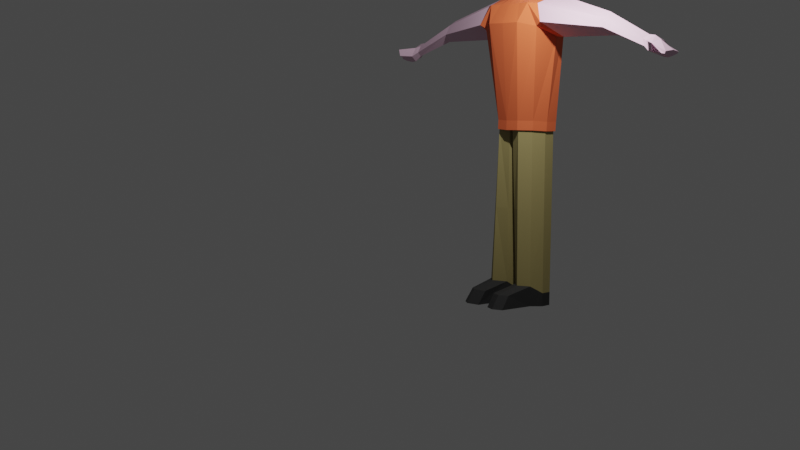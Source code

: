 # Source: LowPolyAnimation02.blend  (saved by Blender 3.1.7; exported with 4.5.12 LTS)
import bpy
from mathutils import Matrix  # noqa: F401  (used for matrix-valued properties, if any)

bpy.ops.wm.read_factory_settings(use_empty=True)
scene = bpy.context.scene
scene.name = 'Scene'

# ---- collections
col_collection = bpy.data.collections.new('Collection'); scene.collection.children.link(col_collection)

# ---- materials (node trees are filled in below, after node groups)
mat_skin = bpy.data.materials.new('Skin')
mat_skin.alpha_threshold = 0.0
mat_skin.use_transparent_shadow = False
mat_skin.line_color = (0.0, 0.0, 0.0, 1.0)
mat_shirt = bpy.data.materials.new('Shirt')
mat_shirt.use_transparent_shadow = False
mat_trousers = bpy.data.materials.new('Trousers')
mat_trousers.use_transparent_shadow = False
mat_shoes = bpy.data.materials.new('Shoes')
mat_shoes.use_transparent_shadow = False

# ---- material node trees
mat_skin.use_nodes = True; mat_skin.node_tree.nodes.clear()
_N = mat_skin.node_tree.nodes; _L = mat_skin.node_tree.links
n0 = _N.new('ShaderNodeOutputMaterial'); n0.name = 'Material Output'; n0.location = (300, 300)
n1 = _N.new('ShaderNodeBsdfPrincipled'); n1.name = 'Principled BSDF'; n1.location = (10, 300)
n1.distribution = 'GGX'
n1.subsurface_method = 'RANDOM_WALK_SKIN'
n1.inputs[0].default_value = (0.7874, 0.528, 0.6719, 1.0)
n1.inputs[2].default_value = 0.8041
n1.inputs[3].default_value = 1.45
n1.inputs[27].default_value = (0.0, 0.0, 0.0, 1.0)
n1.inputs[28].default_value = 1.0
_L.new(n1.outputs[0], n0.inputs[0])
n0.is_active_output = True
mat_shirt.use_nodes = True; mat_shirt.node_tree.nodes.clear()
_N = mat_shirt.node_tree.nodes; _L = mat_shirt.node_tree.links
n0 = _N.new('ShaderNodeBsdfPrincipled'); n0.name = 'Principled BSDF'; n0.location = (10, 300)
n0.distribution = 'GGX'
n0.subsurface_method = 'RANDOM_WALK_SKIN'
n0.inputs[0].default_value = (0.8, 0.1359, 0.04289, 1.0)
n0.inputs[2].default_value = 0.8057
n0.inputs[3].default_value = 1.45
n0.inputs[27].default_value = (0.0, 0.0, 0.0, 1.0)
n0.inputs[28].default_value = 1.0
n1 = _N.new('ShaderNodeOutputMaterial'); n1.name = 'Material Output'; n1.location = (300, 300)
_L.new(n0.outputs[0], n1.inputs[0])
n1.is_active_output = True
mat_trousers.use_nodes = True; mat_trousers.node_tree.nodes.clear()
_N = mat_trousers.node_tree.nodes; _L = mat_trousers.node_tree.links
n0 = _N.new('ShaderNodeBsdfPrincipled'); n0.name = 'Principled BSDF'; n0.location = (10, 300)
n0.distribution = 'GGX'
n0.subsurface_method = 'RANDOM_WALK_SKIN'
n0.inputs[0].default_value = (0.3343, 0.2746, 0.1057, 1.0)
n0.inputs[2].default_value = 0.8057
n0.inputs[3].default_value = 1.45
n0.inputs[27].default_value = (0.0, 0.0, 0.0, 1.0)
n0.inputs[28].default_value = 1.0
n1 = _N.new('ShaderNodeOutputMaterial'); n1.name = 'Material Output'; n1.location = (300, 300)
_L.new(n0.outputs[0], n1.inputs[0])
n1.is_active_output = True
mat_shoes.use_nodes = True; mat_shoes.node_tree.nodes.clear()
_N = mat_shoes.node_tree.nodes; _L = mat_shoes.node_tree.links
n0 = _N.new('ShaderNodeBsdfPrincipled'); n0.name = 'Principled BSDF'; n0.location = (10, 300)
n0.distribution = 'GGX'
n0.subsurface_method = 'RANDOM_WALK_SKIN'
n0.inputs[0].default_value = (0.02365, 0.02365, 0.02365, 1.0)
n0.inputs[2].default_value = 0.8057
n0.inputs[3].default_value = 1.45
n0.inputs[27].default_value = (0.0, 0.0, 0.0, 1.0)
n0.inputs[28].default_value = 1.0
n1 = _N.new('ShaderNodeOutputMaterial'); n1.name = 'Material Output'; n1.location = (300, 300)
_L.new(n0.outputs[0], n1.inputs[0])
n1.is_active_output = True

# ---- world
world_world = bpy.data.worlds.new('World'); scene.world = world_world
world_world.use_nodes = True; world_world.node_tree.nodes.clear()
_N = world_world.node_tree.nodes; _L = world_world.node_tree.links
n0 = _N.new('ShaderNodeOutputWorld'); n0.name = 'World Output'; n0.location = (300, 300)
n1 = _N.new('ShaderNodeBackground'); n1.name = 'Background'; n1.location = (10, 300)
n1.inputs[0].default_value = (0.05088, 0.05088, 0.05088, 1.0)
_L.new(n1.outputs[0], n0.inputs[0])
n0.is_active_output = True
world_world.color = (0.05088, 0.05088, 0.05088)
world_world.use_sun_shadow = False
world_world.sun_shadow_jitter_overblur = 0.0

# ---- cameras
cam_camera = bpy.data.cameras.new('Camera')
cam_camera.clip_end = 100.0
cam_camera.ortho_scale = 7.314

# ---- lights
light_light = bpy.data.lights.new('Light', 'POINT')
light_light.transmission_factor = 0.0
light_light.energy = 1000.0
light_light.shadow_soft_size = 0.1
light_light.shadow_maximum_resolution = 0.006
light_light.use_absolute_resolution = True

# ---- meshes
me_cube = bpy.data.meshes.new('Cube')
me_cube.from_pydata([(0.04579, 0.9002, 6.68), (0.05501, 0.8472, 5.66), (0.8486, 0.304, 6.68), (0.823, 0.04558, 5.281), (-0.4748, 0.3527, 5.503), (0.5352, -0.3975, 6.847), (0.6511, -0.4836, 5.122), (-0.5352, 0.3975, 6.847), (-0.007498, 1.0, 6.171), (0.9687, 0.2826, 6.18), (0.4799, 0.6461, 6.79), (0.7952, -0.2044, 5.157), (-0.2121, 0.7847, 6.818), (0.4504, 0.6083, 5.557), (-0.1725, 0.7325, 5.53), (0.8125, 0.02371, 6.818), (-0.6556, 0.4869, 6.174), (0.4583, -0.3404, 5.378), (0.7359, -0.5466, 6.18), (0.0, 0.0, 7.097), (0.5538, -0.1651, 5.379), (0.5447, 0.7336, 6.173), (-0.3973, 0.9273, 6.175), (1.008, -0.115, 6.18), (0.3034, 0.4085, 7.058), (0.4043, -0.3003, 5.196), (0.5818, -0.007513, 5.217), (0.5011, 0.003232, 5.237), (0.2845, 0.3244, 5.389), (0.06061, 0.4555, 5.474), (-0.1314, 0.4437, 5.42), (-0.3114, 0.2313, 5.402), (0.5916, -0.4394, 4.597), (0.7886, -0.1537, 4.604), (0.5349, -0.02939, 5.38), (0.2852, 0.3249, 5.378), (0.05912, 0.4585, 5.378), (-0.1335, 0.4449, 5.38), (-0.3128, 0.2323, 5.38), (0.9941, 0.08848, 4.61), (0.468, 0.5916, 4.838), (0.185, 0.7838, 4.574), (-0.2139, 0.4975, 4.576), (-0.4006, 0.2975, 4.578), (0.7608, -0.5651, 4.137), (1.054, -0.1477, 4.145), (1.102, 0.3373, 4.044), (0.6118, 0.745, 3.809), (0.2729, 0.8848, 4.156), (-0.2136, 0.5865, 4.141), (-0.4619, 0.343, 4.144), (0.6229, -0.4627, 1.754), (0.8019, -0.1552, 1.762), (0.768, 0.2309, 1.758), (0.5349, 0.5362, 1.73), (0.2227, 0.7063, 1.722), (-0.04569, 0.6195, 1.725), (-0.3813, 0.2832, 1.728), (0.5302, -0.3938, 1.515), (0.7702, -0.1395, 1.557), (1.029, 0.3463, 4.59), (0.6498, 0.7828, 4.818), (0.3726, 0.9707, 4.554), (1.247, 0.4495, 4.135), (0.4556, 1.075, 4.137), (0.7813, 0.9453, 3.789), (1.96, 1.971, 4.196), (1.802, 2.17, 4.317), (1.74, 2.395, 4.177), (2.064, 2.034, 3.954), (1.782, 2.452, 3.955), (1.957, 2.381, 3.77), (2.877, 3.084, 3.628), (2.722, 3.27, 3.743), (2.66, 3.48, 3.609), (2.976, 3.144, 3.397), (2.7, 3.535, 3.397), (2.867, 3.467, 3.264), (0.6294, -0.4675, 1.52), (0.8113, -0.1562, 1.529), (0.7802, 0.2267, 1.524), (0.5515, 0.5271, 1.496), (0.241, 0.6956, 1.488), (0.003751, 0.5857, 1.492), (-0.3327, 0.2471, 1.495), (0.7388, 0.2119, 1.553), (0.5197, 0.4947, 1.526), (0.2411, 0.646, 1.52), (0.03412, 0.5517, 1.523), (-0.3322, 0.2468, 1.495), (0.06795, -0.05047, 1.49), (0.07802, 0.5138, 4.72), (0.8108, -0.1558, 1.529), (0.5296, -0.3269, 1.545), (0.7797, 0.2266, 1.524), (0.5513, 0.5267, 1.496), (0.2411, 0.6951, 1.488), (0.004136, 0.5853, 1.492), (0.0679, -0.05043, 1.522), (-0.2668, 0.2523, 1.526), (-0.04541, 0.2519, -2.883), (0.2752, -0.1176, -2.887), (0.5176, -0.2314, -2.864), (0.2559, 0.5509, -2.886), (0.5656, 0.3462, -2.88), (0.7004, 0.5256, -2.883), (0.9308, -0.06357, -2.852), (0.9232, 0.2508, -2.856), (0.4468, 0.657, -2.889), (-0.2947, 0.2189, 4.723), (0.4489, -0.3334, 4.736), (0.3069, 0.3603, 4.895), (0.5912, 0.02378, 4.744), (-0.2012, 0.3178, 4.722), (0.544, -0.1732, 4.74), (0.538, -0.1956, -2.363), (0.2576, -0.1113, -2.555), (-0.06432, 0.2519, -2.551), (0.2368, 0.551, -2.554), (0.6842, 0.5235, -2.551), (0.429, 0.6563, -2.557), (0.9026, -0.08802, -2.351), (0.9085, 0.2469, -2.355), (1.302, -0.7502, -2.864), (1.575, -0.5733, -2.852), (1.606, -0.3075, -2.856), (1.393, -0.452, -2.52), (1.123, -0.6299, -2.532), (1.414, -0.1971, -2.524), (3.252, 3.532, 3.381), (3.095, 3.683, 3.41), (2.972, 3.787, 3.374), (3.228, 3.513, 3.328), (2.952, 3.76, 3.328), (3.105, 3.672, 3.279), (3.049, 3.252, 3.367), (2.985, 3.214, 3.56), (2.832, 3.393, 3.651), (2.958, 3.565, 3.249), (2.693, 3.493, 3.544), (2.716, 3.525, 3.368), (3.307, 3.177, 3.412), (3.337, 3.16, 3.583), (3.267, 3.232, 3.556), (3.247, 3.239, 3.38), (2.808, 3.04, 3.504), (2.734, 2.995, 3.676), (2.62, 3.134, 3.761), (2.734, 3.288, 3.402), (2.58, 3.298, 3.662), (2.61, 3.338, 3.505), (0.02593, 0.9463, 6.691), (0.8983, 0.2984, 6.691), (0.5815, -0.4319, 6.872), (-0.5816, 0.432, 6.872), (-0.03197, 1.055, 6.138), (1.029, 0.2752, 6.147), (0.4976, 0.6701, 6.81), (-0.2543, 0.8207, 6.841), (0.859, -0.006139, 6.841), (-0.7935, 0.5894, 5.842), (0.7996, -0.5938, 6.309), (-8.585e-05, 6.376e-05, 7.144), (0.5681, 0.7652, 6.311), (-0.4556, 0.9757, 5.904), (1.072, -0.1568, 6.424), (0.3059, 0.412, 7.102), (0.08254, 0.8209, 6.662), (0.7624, 0.316, 6.662), (0.4534, -0.3367, 6.803), (-0.4531, 0.3365, 6.803), (0.03742, 0.9058, 6.231), (0.8641, 0.2979, 6.238), (0.4501, 0.6057, 6.755), (-0.1358, 0.7231, 6.779), (0.7318, 0.07869, 6.779), (-0.6182, 0.4591, 6.0), (0.6233, -0.463, 6.364), (0.0001518, -0.0001127, 7.015), (0.505, 0.6798, 6.365), (-0.2927, 0.8439, 6.048), (0.8976, -0.03876, 6.454), (0.3007, 0.4046, 6.982), (0.8321, 0.06239, 5.26), (0.6614, -0.4912, 5.086), (0.8544, 0.08874, 5.412), (0.8019, -0.2094, 5.124), (0.7535, -0.5596, 5.269), (0.8884, -0.09667, 5.403), (0.5301, -0.3937, 5.15), (0.7523, -0.1308, 5.117), (0.7032, -0.1479, 5.167), (0.8076, 0.05141, 5.3), (0.6509, -0.4834, 5.126), (0.83, 0.07776, 5.452), (0.7774, -0.2203, 5.164), (0.743, -0.5518, 5.309), (0.8705, -0.09893, 5.436), (0.5196, -0.3859, 5.19), (0.7278, -0.1418, 5.157), (0.6788, -0.1589, 5.207), (0.5338, -0.2607, -0.4585), (-0.1648, 0.2521, -0.4679), (0.3358, 0.6512, -0.4734), (0.8243, 0.2295, -0.45), (0.1635, -0.0811, -0.4718), (0.1363, 0.5514, -0.4704), (0.6026, 0.5092, -0.4673), (0.8369, -0.1136, -0.4455), (-0.8486, -0.304, 6.68), (-0.7952, -0.2975, 5.66), (-0.04579, -0.9002, 6.68), (0.1942, -0.8011, 5.281), (-0.9599, -0.2819, 6.171), (0.009396, -1.009, 6.18), (-0.4799, -0.6461, 6.79), (0.4255, -0.7022, 5.157), (-0.8125, -0.02371, 6.818), (-0.4522, -0.607, 5.557), (-0.7511, -0.04654, 5.53), (0.2121, -0.7847, 6.818), (0.3181, -0.4824, 5.379), (-0.5449, -0.7335, 6.173), (-1.003, 0.1124, 6.175), (0.4014, -0.932, 6.18), (-0.3034, -0.4085, 7.058), (0.1753, -0.5548, 5.217), (0.1417, -0.4806, 5.237), (-0.2284, -0.3661, 5.389), (-0.4185, -0.1896, 5.474), (-0.4627, -0.002377, 5.42), (0.375, -0.7105, 4.604), (0.1827, -0.5036, 5.38), (-0.2286, -0.3669, 5.378), (-0.4219, -0.1891, 5.378), (-0.4645, -0.0007525, 5.38), (0.2026, -0.9773, 4.61), (-0.4311, -0.619, 4.838), (-0.6969, -0.4037, 4.574), (-0.5381, 0.06102, 4.576), (0.446, -0.9664, 4.145), (-0.004378, -1.153, 4.044), (-0.5364, -0.8009, 3.809), (-0.7682, -0.517, 4.156), (-0.6232, 0.03496, 4.141), (0.3803, -0.7229, 1.762), (0.0008596, -0.802, 1.758), (-0.3588, -0.667, 1.73), (-0.6118, -0.4173, 1.722), (-0.6063, -0.1353, 1.725), (0.3561, -0.697, 1.557), (-0.03406, -1.086, 4.59), (-0.5616, -0.8482, 4.818), (-0.8216, -0.6372, 4.554), (-0.06989, -1.324, 4.135), (-0.8977, -0.7469, 4.137), (-0.6792, -1.021, 3.789), (-1.32, -2.446, 4.196), (-1.557, -2.352, 4.317), (-1.79, -2.358, 4.177), (-1.351, -2.564, 3.954), (-1.832, -2.415, 3.955), (-1.714, -2.562, 3.77), (-2.121, -3.645, 3.628), (-2.344, -3.551, 3.743), (-2.563, -3.552, 3.609), (-2.15, -3.758, 3.397), (-2.604, -3.606, 3.397), (-2.491, -3.747, 3.264), (0.3839, -0.7315, 1.529), (0.00846, -0.8124, 1.524), (-0.3452, -0.6803, 1.496), (-0.5963, -0.4317, 1.488), (-0.5596, -0.1728, 1.492), (0.01065, -0.7685, 1.553), (-0.3234, -0.6405, 1.526), (-0.5488, -0.4175, 1.52), (-0.5183, -0.1921, 1.523), (-0.4693, -0.2232, 4.72), (0.3834, -0.7312, 1.529), (0.4659, -0.4125, 1.545), (0.008347, -0.812, 1.524), (-0.3449, -0.68, 1.496), (-0.5958, -0.4317, 1.488), (-0.5591, -0.1731, 1.492), (-0.3187, 0.1825, 1.526), (-0.2543, -0.02933, -2.883), (0.1921, -0.2295, -2.887), (0.371, -0.4286, -2.864), (-0.4534, -0.4041, -2.886), (-0.168, -0.6415, -2.88), (-0.3008, -0.8224, -2.883), (0.3298, -0.8727, -2.852), (0.02666, -0.9562, -2.856), (-0.4999, -0.6176, -2.889), (-0.2563, -0.3979, 4.895), (0.1481, -0.5728, 4.744), (-0.3624, 0.1007, 4.722), (0.323, -0.4708, 4.74), (0.3427, -0.4585, -2.363), (0.181, -0.2144, -2.555), (-0.2597, -0.01121, -2.551), (-0.4591, -0.3859, -2.554), (-0.3034, -0.8063, -2.551), (-0.5043, -0.6003, -2.557), (0.3451, -0.8386, -2.351), (0.02614, -0.9411, -2.355), (1.094, -1.03, -2.864), (1.004, -1.342, -2.852), (0.7585, -1.449, -2.856), (0.8352, -1.203, -2.52), (0.9275, -0.8929, -2.532), (0.5973, -1.297, -2.524), (-2.442, -4.134, 3.381), (-2.631, -4.027, 3.41), (-2.766, -3.94, 3.374), (-2.431, -4.105, 3.328), (-2.747, -3.912, 3.328), (-2.618, -4.034, 3.279), (-2.232, -3.859, 3.367), (-2.214, -3.786, 3.56), (-2.43, -3.692, 3.651), (-2.558, -3.862, 3.249), (-2.566, -3.588, 3.544), (-2.589, -3.619, 3.368), (-2.086, -4.084, 3.412), (-2.061, -4.107, 3.583), (-2.15, -4.062, 3.556), (-2.163, -4.045, 3.38), (-2.099, -3.567, 3.504), (-2.077, -3.483, 3.676), (-2.243, -3.414, 3.761), (-2.358, -3.567, 3.402), (-2.411, -3.423, 3.662), (-2.442, -3.463, 3.505), (-0.8984, -0.2983, 6.691), (-0.0261, -0.9462, 6.691), (-1.019, -0.2743, 6.138), (0.03387, -1.064, 6.147), (-0.4978, -0.67, 6.81), (-0.8592, 0.006267, 6.841), (0.2541, -0.8206, 6.841), (-0.5684, -0.765, 6.311), (-1.066, 0.1542, 5.904), (0.4599, -0.9807, 6.424), (-0.306, -0.4119, 7.102), (-0.7621, -0.3162, 6.662), (-0.08224, -0.8212, 6.662), (-0.8564, -0.2976, 6.231), (-0.03551, -0.9133, 6.238), (-0.4498, -0.6059, 6.755), (-0.7315, -0.07891, 6.779), (0.1361, -0.7233, 6.779), (-0.5049, -0.6799, 6.365), (-0.8924, 0.03635, 6.048), (0.2965, -0.8481, 6.454), (-0.3004, -0.4048, 6.982), (0.1807, -0.8146, 5.26), (0.1619, -0.8436, 5.412), (0.4321, -0.7071, 5.124), (0.3493, -0.8226, 5.403), (0.3426, -0.6824, 5.117), (0.3448, -0.6305, 5.167), (0.1842, -0.788, 5.3), (0.1654, -0.817, 5.452), (0.4356, -0.6806, 5.164), (0.3462, -0.8047, 5.436), (0.346, -0.6558, 5.157), (0.3482, -0.6039, 5.207), (0.4038, -0.4357, -0.4585), (-0.289, 0.08488, -0.4679), (-0.5264, -0.5096, -0.4734), (0.01846, -0.8555, -0.45), (0.1249, -0.1331, -0.4718), (-0.4885, -0.2898, -0.4704), (-0.3134, -0.7241, -0.4673), (0.3506, -0.7684, -0.4455)], [], [(3, 11, 26, 27), (1, 13, 28, 29), (4, 14, 30, 31), (11, 6, 25, 26), (1, 8, 21, 13), (8, 0, 10, 21), (21, 10, 2, 9), (13, 21, 9, 3), (4, 16, 22, 14), (16, 7, 12, 22), (22, 12, 0, 8), (14, 22, 8, 1), (3, 9, 23, 11), (9, 2, 15, 23), (23, 15, 5, 18), (11, 23, 18, 6), (0, 12, 24, 10), (12, 7, 19, 24), (24, 19, 5, 15), (10, 24, 15, 2), (31, 30, 37, 38), (26, 25, 17, 20), (28, 27, 34, 35), (30, 29, 36, 37), (14, 1, 29, 30), (13, 3, 27, 28), (109, 113, 42, 43), (114, 110, 32, 33), (111, 112, 39, 40), (113, 91, 41, 42), (29, 28, 35, 36), (27, 26, 20, 34), (48, 41, 62, 64), (42, 41, 48, 49), (39, 33, 45, 46), (41, 40, 61, 62), (91, 111, 40, 41), (112, 114, 33, 39), (50, 49, 56, 57), (45, 44, 51, 52), (47, 46, 53, 54), (49, 48, 55, 56), (33, 32, 44, 45), (43, 42, 49, 50), (57, 56, 83, 84), (52, 51, 78, 79), (54, 53, 80, 81), (56, 55, 82, 83), (48, 47, 54, 55), (46, 45, 52, 53), (64, 62, 68, 70), (63, 65, 71, 69), (39, 46, 63, 60), (46, 47, 65, 63), (40, 39, 60, 61), (47, 48, 64, 65), (147, 146, 72, 73), (146, 145, 75, 72), (62, 61, 67, 68), (65, 64, 70, 71), (60, 63, 69, 66), (61, 60, 66, 67), (137, 136, 129, 130), (136, 135, 132, 129), (145, 148, 77, 75), (150, 149, 74, 76), (149, 147, 73, 74), (148, 150, 76, 77), (83, 82, 96, 97), (80, 79, 92, 94), (82, 81, 95, 96), (84, 83, 97, 89), (55, 54, 81, 82), (53, 52, 79, 80), (115, 102, 123, 127), (120, 119, 105, 108), (115, 116, 101, 102), (117, 118, 103, 100), (81, 80, 94, 95), (79, 78, 58, 92), (93, 59, 92, 58), (59, 85, 94, 92), (85, 86, 95, 94), (86, 87, 96, 95), (87, 88, 97, 96), (88, 99, 89, 97), (99, 98, 90, 89), (98, 93, 58, 90), (100, 103, 104, 101), (103, 108, 105, 104), (104, 105, 107, 106), (101, 104, 106, 102), (118, 120, 108, 103), (116, 117, 100, 101), (119, 122, 107, 105), (106, 107, 125, 124), (34, 20, 114, 112), (36, 35, 111, 91), (37, 36, 91, 113), (35, 34, 112, 111), (20, 17, 110, 114), (38, 37, 113, 109), (208, 201, 115, 121), (207, 204, 122, 119), (205, 202, 117, 116), (206, 203, 120, 118), (202, 206, 118, 117), (201, 205, 116, 115), (203, 207, 119, 120), (204, 208, 121, 122), (128, 126, 124, 125), (126, 127, 123, 124), (107, 122, 128, 125), (102, 106, 124, 123), (121, 115, 127, 126), (122, 121, 126, 128), (130, 129, 132, 134), (131, 130, 134, 133), (135, 138, 134, 132), (140, 139, 131, 133), (139, 137, 130, 131), (138, 140, 133, 134), (77, 76, 140, 138), (74, 73, 137, 139), (76, 74, 139, 140), (75, 77, 138, 135), (72, 75, 141, 142), (73, 72, 136, 137), (142, 141, 144, 143), (75, 135, 144, 141), (135, 136, 143, 144), (136, 72, 142, 143), (71, 70, 150, 148), (68, 67, 147, 149), (70, 68, 149, 150), (69, 71, 148, 145), (66, 69, 145, 146), (67, 66, 146, 147), (155, 163, 157, 151), (163, 156, 152, 157), (160, 164, 158, 154), (164, 155, 151, 158), (156, 165, 159, 152), (165, 161, 153, 159), (151, 157, 166, 158), (158, 166, 162, 154), (166, 159, 153, 162), (157, 152, 159, 166), (171, 167, 173, 179), (179, 173, 168, 172), (176, 170, 174, 180), (180, 174, 167, 171), (172, 168, 175, 181), (181, 175, 169, 177), (167, 174, 182, 173), (174, 170, 178, 182), (182, 178, 169, 175), (173, 182, 175, 168), (155, 164, 180, 171), (156, 163, 179, 172), (165, 156, 172, 181), (164, 160, 176, 180), (163, 155, 171, 179), (161, 165, 181, 177), (183, 191, 190, 186), (186, 190, 189, 184), (183, 186, 188, 185), (186, 184, 187, 188), (192, 195, 199, 200), (195, 193, 198, 199), (192, 194, 197, 195), (195, 197, 196, 193), (190, 191, 200, 199), (183, 185, 194, 192), (185, 188, 197, 194), (191, 183, 192, 200), (189, 190, 199, 198), (188, 187, 196, 197), (85, 59, 208, 204), (87, 86, 207, 203), (93, 98, 205, 201), (99, 88, 206, 202), (88, 87, 203, 206), (98, 99, 202, 205), (86, 85, 204, 207), (59, 93, 201, 208), (212, 227, 226, 216), (210, 229, 228, 218), (4, 31, 230, 219), (216, 226, 25, 6), (210, 218, 222, 213), (213, 222, 215, 209), (222, 214, 211, 215), (218, 212, 214, 222), (4, 219, 223, 16), (16, 223, 217, 7), (223, 213, 209, 217), (219, 210, 213, 223), (212, 216, 224, 214), (214, 224, 220, 211), (224, 18, 5, 220), (216, 6, 18, 224), (209, 215, 225, 217), (217, 225, 19, 7), (225, 220, 5, 19), (215, 211, 220, 225), (31, 38, 235, 230), (226, 221, 17, 25), (228, 233, 232, 227), (230, 235, 234, 229), (219, 230, 229, 210), (218, 228, 227, 212), (109, 43, 239, 297), (298, 231, 32, 110), (295, 237, 236, 296), (297, 239, 238, 278), (229, 234, 233, 228), (227, 232, 221, 226), (243, 255, 253, 238), (239, 244, 243, 238), (236, 241, 240, 231), (238, 253, 252, 237), (278, 238, 237, 295), (296, 236, 231, 298), (50, 57, 249, 244), (240, 245, 51, 44), (242, 247, 246, 241), (244, 249, 248, 243), (231, 240, 44, 32), (43, 50, 244, 239), (57, 84, 273, 249), (245, 269, 78, 51), (247, 271, 270, 246), (249, 273, 272, 248), (243, 248, 247, 242), (241, 246, 245, 240), (255, 261, 259, 253), (254, 260, 262, 256), (236, 251, 254, 241), (241, 254, 256, 242), (237, 252, 251, 236), (242, 256, 255, 243), (331, 264, 263, 330), (330, 263, 266, 329), (253, 259, 258, 252), (256, 262, 261, 255), (251, 257, 260, 254), (252, 258, 257, 251), (321, 314, 313, 320), (320, 313, 316, 319), (329, 266, 268, 332), (334, 267, 265, 333), (333, 265, 264, 331), (332, 268, 267, 334), (273, 284, 283, 272), (270, 281, 279, 269), (272, 283, 282, 271), (84, 89, 284, 273), (248, 272, 271, 247), (246, 270, 269, 245), (299, 311, 307, 288), (304, 294, 291, 303), (299, 288, 287, 300), (301, 286, 289, 302), (271, 282, 281, 270), (269, 279, 58, 78), (280, 58, 279, 250), (250, 279, 281, 274), (274, 281, 282, 275), (275, 282, 283, 276), (276, 283, 284, 277), (277, 284, 89, 285), (285, 89, 90, 98), (98, 90, 58, 280), (286, 287, 290, 289), (289, 290, 291, 294), (290, 292, 293, 291), (287, 288, 292, 290), (302, 289, 294, 304), (300, 287, 286, 301), (303, 291, 293, 306), (292, 308, 309, 293), (232, 296, 298, 221), (234, 278, 295, 233), (235, 297, 278, 234), (233, 295, 296, 232), (221, 298, 110, 17), (38, 109, 297, 235), (376, 305, 299, 369), (375, 303, 306, 372), (373, 300, 301, 370), (374, 302, 304, 371), (370, 301, 302, 374), (369, 299, 300, 373), (371, 304, 303, 375), (372, 306, 305, 376), (312, 309, 308, 310), (310, 308, 307, 311), (293, 309, 312, 306), (288, 307, 308, 292), (305, 310, 311, 299), (306, 312, 310, 305), (314, 318, 316, 313), (315, 317, 318, 314), (319, 316, 318, 322), (324, 317, 315, 323), (323, 315, 314, 321), (322, 318, 317, 324), (268, 322, 324, 267), (265, 323, 321, 264), (267, 324, 323, 265), (266, 319, 322, 268), (263, 326, 325, 266), (264, 321, 320, 263), (326, 327, 328, 325), (266, 325, 328, 319), (319, 328, 327, 320), (320, 327, 326, 263), (262, 332, 334, 261), (259, 333, 331, 258), (261, 334, 333, 259), (260, 329, 332, 262), (257, 330, 329, 260), (258, 331, 330, 257), (337, 335, 339, 342), (342, 339, 336, 338), (160, 154, 340, 343), (343, 340, 335, 337), (338, 336, 341, 344), (344, 341, 153, 161), (335, 340, 345, 339), (340, 154, 162, 345), (345, 162, 153, 341), (339, 345, 341, 336), (348, 353, 350, 346), (353, 349, 347, 350), (176, 354, 351, 170), (354, 348, 346, 351), (349, 355, 352, 347), (355, 177, 169, 352), (346, 350, 356, 351), (351, 356, 178, 170), (356, 352, 169, 178), (350, 347, 352, 356), (337, 348, 354, 343), (338, 349, 353, 342), (344, 355, 349, 338), (343, 354, 176, 160), (342, 353, 348, 337), (161, 177, 355, 344), (357, 359, 361, 362), (359, 184, 189, 361), (357, 358, 360, 359), (359, 360, 187, 184), (363, 368, 367, 365), (365, 367, 198, 193), (363, 365, 366, 364), (365, 193, 196, 366), (361, 367, 368, 362), (357, 363, 364, 358), (358, 364, 366, 360), (362, 368, 363, 357), (189, 198, 367, 361), (360, 366, 196, 187), (274, 372, 376, 250), (276, 371, 375, 275), (280, 369, 373, 98), (285, 370, 374, 277), (277, 374, 371, 276), (98, 373, 370, 285), (275, 375, 372, 274), (250, 376, 369, 280)])
me_cube.polygons.foreach_set('material_index', [0, 0, 0, 0, 0, 0, 0, 0, 0, 0, 0, 0, 0, 0, 0, 0, 0, 0, 0, 0, 0, 0, 0, 0, 0, 0, 1, 1, 1, 1, 0, 0, 1, 1, 1, 1, 1, 1, 1, 1, 1, 1, 1, 1, 1, 1, 1, 1, 1, 1, 0, 0, 1, 1, 1, 1, 0, 0, 0, 0, 0, 0, 0, 0, 0, 0, 0, 0, 0, 0, 0, 0, 1, 1, 3, 3, 3, 3, 0, 0, 0, 0, 0, 0, 0, 0, 0, 0, 3, 3, 3, 3, 3, 3, 3, 3, 0, 0, 0, 0, 0, 0, 2, 2, 2, 2, 2, 2, 2, 2, 3, 3, 3, 3, 3, 3, 0, 0, 0, 0, 0, 0, 0, 0, 0, 0, 0, 0, 0, 0, 0, 0, 0, 0, 0, 0, 0, 0, 3, 3, 3, 3, 3, 3, 3, 3, 3, 3, 3, 3, 3, 3, 3, 3, 3, 3, 3, 3, 3, 3, 3, 3, 3, 3, 3, 3, 3, 3, 3, 3, 3, 3, 3, 3, 3, 3, 3, 3, 2, 2, 2, 2, 2, 2, 2, 2, 0, 0, 0, 0, 0, 0, 0, 0, 0, 0, 0, 0, 0, 0, 0, 0, 0, 0, 0, 0, 0, 0, 0, 0, 0, 0, 1, 1, 1, 1, 0, 0, 1, 1, 1, 1, 1, 1, 1, 1, 1, 1, 1, 1, 1, 1, 1, 1, 1, 1, 0, 0, 1, 1, 1, 1, 0, 0, 0, 0, 0, 0, 0, 0, 0, 0, 0, 0, 0, 0, 0, 0, 1, 1, 3, 3, 3, 3, 0, 0, 0, 0, 0, 0, 0, 0, 0, 0, 3, 3, 3, 3, 3, 3, 3, 3, 0, 0, 0, 0, 0, 0, 2, 2, 2, 2, 2, 2, 2, 2, 3, 3, 3, 3, 3, 3, 0, 0, 0, 0, 0, 0, 0, 0, 0, 0, 0, 0, 0, 0, 0, 0, 0, 0, 0, 0, 0, 0, 3, 3, 3, 3, 3, 3, 3, 3, 3, 3, 3, 3, 3, 3, 3, 3, 3, 3, 3, 3, 3, 3, 3, 3, 3, 3, 3, 3, 3, 3, 3, 3, 3, 3, 3, 3, 3, 3, 3, 3, 2, 2, 2, 2, 2, 2, 2, 2])
_uv = me_cube.uv_layers.new(name='UVMap')
_uv.uv.foreach_set('vector', [0.375, 0.75, 0.375, 0.8125, 0.375, 0.8125, 0.375, 0.75, 0.375, 0.5, 0.3924, 0.625, 0.3924, 0.625, 0.375, 0.5, 0.375, 0.375, 0.375, 0.4375, 0.375, 0.4375, 0.375, 0.375, 0.375, 0.8125, 0.375, 0.875, 0.375, 0.875, 0.375, 0.8125, 0.375, 0.5, 0.5, 0.5174, 0.5, 0.625, 0.3924, 0.625, 0.5, 0.5174, 0.625, 0.5, 0.6076, 0.625, 0.5, 0.625, 0.5, 0.625, 0.6076, 0.625, 0.625, 0.75, 0.5, 0.7326, 0.3924, 0.625, 0.5, 0.625, 0.5, 0.7326, 0.375, 0.75, 0.375, 0.375, 0.5, 0.375, 0.5, 0.4392, 0.375, 0.4375, 0.5, 0.375, 0.625, 0.375, 0.625, 0.4375, 0.5, 0.4392, 0.5, 0.4392, 0.625, 0.4375, 0.625, 0.5, 0.5, 0.5174, 0.375, 0.4375, 0.5, 0.4392, 0.5, 0.5174, 0.375, 0.5, 0.375, 0.75, 0.5, 0.7326, 0.5, 0.8108, 0.375, 0.8125, 0.5, 0.7326, 0.625, 0.75, 0.625, 0.8125, 0.5, 0.8108, 0.5, 0.8108, 0.625, 0.8125, 0.625, 0.875, 0.5, 0.875, 0.375, 0.8125, 0.5, 0.8108, 0.5, 0.875, 0.375, 0.875, 0.625, 0.5, 0.6875, 0.5, 0.6858, 0.625, 0.6076, 0.625, 0.6875, 0.5, 0.75, 0.5, 0.75, 0.625, 0.6858, 0.625, 0.6858, 0.625, 0.75, 0.625, 0.75, 0.75, 0.6875, 0.75, 0.6076, 0.625, 0.6858, 0.625, 0.6875, 0.75, 0.625, 0.75, 0.375, 0.375, 0.375, 0.4375, 0.375, 0.4375, 0.375, 0.375, 0.375, 0.8125, 0.375, 0.875, 0.375, 0.875, 0.375, 0.8125, 0.3924, 0.625, 0.375, 0.75, 0.375, 0.75, 0.3924, 0.625, 0.375, 0.4375, 0.375, 0.5, 0.375, 0.5, 0.375, 0.4375, 0.375, 0.4375, 0.375, 0.5, 0.375, 0.5, 0.375, 0.4375, 0.3924, 0.625, 0.375, 0.75, 0.375, 0.75, 0.3924, 0.625, 0.375, 0.375, 0.375, 0.4375, 0.375, 0.4375, 0.375, 0.375, 0.375, 0.8125, 0.375, 0.875, 0.375, 0.875, 0.375, 0.8125, 0.3924, 0.625, 0.375, 0.75, 0.375, 0.75, 0.3924, 0.625, 0.375, 0.4375, 0.375, 0.5, 0.375, 0.5, 0.375, 0.4375, 0.375, 0.5, 0.3924, 0.625, 0.3924, 0.625, 0.375, 0.5, 0.375, 0.75, 0.375, 0.8125, 0.375, 0.8125, 0.375, 0.75, 0.375, 0.5, 0.375, 0.5, 0.375, 0.5, 0.375, 0.5, 0.375, 0.4375, 0.375, 0.5, 0.375, 0.5, 0.375, 0.4375, 0.375, 0.75, 0.375, 0.8125, 0.375, 0.8125, 0.3805, 0.7101, 0.375, 0.5, 0.3924, 0.625, 0.3924, 0.625, 0.375, 0.5, 0.375, 0.5, 0.3924, 0.625, 0.3924, 0.625, 0.375, 0.5, 0.375, 0.75, 0.375, 0.8125, 0.375, 0.8125, 0.375, 0.75, 0.375, 0.375, 0.375, 0.4375, 0.375, 0.4375, 0.375, 0.375, 0.375, 0.8125, 0.375, 0.875, 0.375, 0.875, 0.375, 0.8125, 0.3924, 0.625, 0.3805, 0.7101, 0.3805, 0.7101, 0.3924, 0.625, 0.375, 0.4375, 0.375, 0.5, 0.375, 0.5, 0.375, 0.4375, 0.375, 0.8125, 0.375, 0.875, 0.375, 0.875, 0.375, 0.8125, 0.375, 0.375, 0.375, 0.4375, 0.375, 0.4375, 0.375, 0.375, 0.375, 0.375, 0.375, 0.4375, 0.375, 0.4375, 0.375, 0.375, 0.375, 0.8125, 0.375, 0.875, 0.375, 0.875, 0.375, 0.8125, 0.3924, 0.625, 0.3805, 0.7101, 0.3783, 0.7134, 0.3924, 0.625, 0.375, 0.4375, 0.375, 0.5, 0.375, 0.5, 0.375, 0.4375, 0.375, 0.5, 0.3924, 0.625, 0.3924, 0.625, 0.375, 0.5, 0.3805, 0.7101, 0.375, 0.8125, 0.375, 0.8125, 0.3805, 0.7101, 0.375, 0.5, 0.375, 0.5, 0.375, 0.5, 0.375, 0.5, 0.375, 0.75, 0.3924, 0.625, 0.3924, 0.625, 0.375, 0.75, 0.375, 0.75, 0.3805, 0.7101, 0.375, 0.75, 0.375, 0.75, 0.3805, 0.7101, 0.3924, 0.625, 0.3924, 0.625, 0.375, 0.75, 0.3924, 0.625, 0.375, 0.75, 0.375, 0.75, 0.3924, 0.625, 0.3924, 0.625, 0.375, 0.5, 0.375, 0.5, 0.3924, 0.625, 0.3924, 0.625, 0.375, 0.75, 0.375, 0.75, 0.3924, 0.625, 0.375, 0.75, 0.375, 0.75, 0.375, 0.75, 0.375, 0.75, 0.375, 0.5, 0.3924, 0.625, 0.3924, 0.625, 0.375, 0.5, 0.3924, 0.625, 0.375, 0.5, 0.375, 0.5, 0.3924, 0.625, 0.375, 0.75, 0.375, 0.75, 0.375, 0.75, 0.375, 0.75, 0.3924, 0.625, 0.375, 0.75, 0.375, 0.75, 0.3924, 0.625, 0.3924, 0.625, 0.375, 0.75, 0.375, 0.75, 0.3924, 0.625, 0.375, 0.75, 0.375, 0.75, 0.375, 0.75, 0.375, 0.75, 0.375, 0.75, 0.3924, 0.625, 0.3924, 0.625, 0.375, 0.75, 0.375, 0.5, 0.375, 0.5, 0.375, 0.5, 0.375, 0.5, 0.375, 0.5, 0.3924, 0.625, 0.3924, 0.625, 0.375, 0.5, 0.3924, 0.625, 0.375, 0.5, 0.375, 0.5, 0.3924, 0.625, 0.375, 0.4375, 0.375, 0.5, 0.375, 0.5, 0.375, 0.4375, 0.3783, 0.7134, 0.375, 0.8125, 0.375, 0.8125, 0.3805, 0.7101, 0.375, 0.5, 0.3924, 0.625, 0.3924, 0.625, 0.375, 0.5, 0.375, 0.375, 0.375, 0.4375, 0.375, 0.4375, 0.375, 0.375, 0.375, 0.5, 0.3924, 0.625, 0.3924, 0.625, 0.375, 0.5, 0.3805, 0.7101, 0.375, 0.8125, 0.375, 0.8125, 0.3783, 0.7134, 0.2577, 0.7212, 0.2577, 0.7212, 0.2577, 0.7212, 0.2577, 0.7212, 0.3654, 0.5158, 0.3802, 0.6231, 0.3802, 0.6231, 0.3654, 0.5158, 0.2577, 0.7212, 0.2561, 0.625, 0.2561, 0.625, 0.2577, 0.7212, 0.256, 0.512, 0.3113, 0.5125, 0.3113, 0.5125, 0.256, 0.512, 0.3924, 0.625, 0.3783, 0.7134, 0.3805, 0.7101, 0.3924, 0.625, 0.375, 0.8125, 0.375, 0.875, 0.375, 0.8753, 0.375, 0.8125, 0.2577, 0.7212, 0.3056, 0.7401, 0.3125, 0.75, 0.25, 0.728, 0.3056, 0.7401, 0.3663, 0.7018, 0.3805, 0.7101, 0.3125, 0.75, 0.3663, 0.7018, 0.3802, 0.6231, 0.3924, 0.625, 0.3805, 0.7101, 0.3802, 0.6231, 0.3654, 0.5158, 0.375, 0.5, 0.3924, 0.625, 0.3654, 0.5158, 0.3113, 0.5125, 0.3125, 0.5, 0.375, 0.5, 0.3113, 0.5125, 0.256, 0.512, 0.25, 0.5, 0.3125, 0.5, 0.256, 0.512, 0.2561, 0.625, 0.25, 0.625, 0.25, 0.5, 0.2561, 0.625, 0.2577, 0.7212, 0.25, 0.728, 0.25, 0.625, 0.256, 0.512, 0.3113, 0.5125, 0.3142, 0.625, 0.2561, 0.625, 0.3113, 0.5125, 0.3654, 0.5158, 0.3802, 0.6231, 0.3142, 0.625, 0.3142, 0.625, 0.3802, 0.6231, 0.3663, 0.7018, 0.3056, 0.7401, 0.2561, 0.625, 0.3142, 0.625, 0.3056, 0.7401, 0.2577, 0.7212, 0.3113, 0.5125, 0.3654, 0.5158, 0.3654, 0.5158, 0.3113, 0.5125, 0.2561, 0.625, 0.256, 0.512, 0.256, 0.512, 0.2561, 0.625, 0.3802, 0.6231, 0.3663, 0.7018, 0.3663, 0.7018, 0.3802, 0.6231, 0.3056, 0.7401, 0.3663, 0.7018, 0.3663, 0.7018, 0.3056, 0.7401, 0.375, 0.75, 0.375, 0.8125, 0.375, 0.8125, 0.375, 0.75, 0.375, 0.5, 0.3924, 0.625, 0.3924, 0.625, 0.375, 0.5, 0.375, 0.4375, 0.375, 0.5, 0.375, 0.5, 0.375, 0.4375, 0.3924, 0.625, 0.375, 0.75, 0.375, 0.75, 0.3924, 0.625, 0.375, 0.8125, 0.375, 0.875, 0.375, 0.875, 0.375, 0.8125, 0.375, 0.375, 0.375, 0.4375, 0.375, 0.4375, 0.375, 0.375, 0.3056, 0.7401, 0.2577, 0.7212, 0.2577, 0.7212, 0.3056, 0.7401, 0.3802, 0.6231, 0.3663, 0.7018, 0.3663, 0.7018, 0.3802, 0.6231, 0.2561, 0.625, 0.256, 0.512, 0.256, 0.512, 0.2561, 0.625, 0.3113, 0.5125, 0.3654, 0.5158, 0.3654, 0.5158, 0.3113, 0.5125, 0.256, 0.512, 0.3113, 0.5125, 0.3113, 0.5125, 0.256, 0.512, 0.2577, 0.7212, 0.2561, 0.625, 0.2561, 0.625, 0.2577, 0.7212, 0.3654, 0.5158, 0.3802, 0.6231, 0.3802, 0.6231, 0.3654, 0.5158, 0.3663, 0.7018, 0.3056, 0.7401, 0.3056, 0.7401, 0.3663, 0.7018, 0.3663, 0.7018, 0.3056, 0.7401, 0.3056, 0.7401, 0.3663, 0.7018, 0.3056, 0.7401, 0.2577, 0.7212, 0.2577, 0.7212, 0.3056, 0.7401, 0.3663, 0.7018, 0.3663, 0.7018, 0.3663, 0.7018, 0.3663, 0.7018, 0.2577, 0.7212, 0.3056, 0.7401, 0.3056, 0.7401, 0.2577, 0.7212, 0.3056, 0.7401, 0.2577, 0.7212, 0.2577, 0.7212, 0.3056, 0.7401, 0.3663, 0.7018, 0.3056, 0.7401, 0.3056, 0.7401, 0.3663, 0.7018, 0.3924, 0.625, 0.375, 0.75, 0.375, 0.75, 0.3924, 0.625, 0.375, 0.5, 0.3924, 0.625, 0.3924, 0.625, 0.375, 0.5, 0.375, 0.75, 0.3924, 0.625, 0.3924, 0.625, 0.375, 0.75, 0.375, 0.5, 0.375, 0.5, 0.375, 0.5, 0.375, 0.5, 0.375, 0.5, 0.3924, 0.625, 0.3924, 0.625, 0.375, 0.5, 0.3924, 0.625, 0.375, 0.5, 0.375, 0.5, 0.3924, 0.625, 0.3924, 0.625, 0.375, 0.5, 0.375, 0.5, 0.3924, 0.625, 0.375, 0.5, 0.3924, 0.625, 0.3924, 0.625, 0.375, 0.5, 0.375, 0.5, 0.375, 0.5, 0.375, 0.5, 0.375, 0.5, 0.375, 0.75, 0.3924, 0.625, 0.3924, 0.625, 0.375, 0.75, 0.375, 0.75, 0.375, 0.75, 0.375, 0.75, 0.375, 0.75, 0.3924, 0.625, 0.375, 0.75, 0.375, 0.75, 0.3924, 0.625, 0.375, 0.75, 0.375, 0.75, 0.375, 0.75, 0.375, 0.75, 0.375, 0.75, 0.375, 0.75, 0.375, 0.75, 0.375, 0.75, 0.375, 0.75, 0.375, 0.75, 0.375, 0.75, 0.375, 0.75, 0.375, 0.75, 0.375, 0.75, 0.375, 0.75, 0.375, 0.75, 0.3924, 0.625, 0.375, 0.5, 0.375, 0.5, 0.3924, 0.625, 0.375, 0.5, 0.3924, 0.625, 0.3924, 0.625, 0.375, 0.5, 0.375, 0.5, 0.375, 0.5, 0.375, 0.5, 0.375, 0.5, 0.375, 0.75, 0.3924, 0.625, 0.3924, 0.625, 0.375, 0.75, 0.375, 0.75, 0.375, 0.75, 0.375, 0.75, 0.375, 0.75, 0.3924, 0.625, 0.375, 0.75, 0.375, 0.75, 0.3924, 0.625, 0.5, 0.5174, 0.5, 0.625, 0.6076, 0.625, 0.625, 0.5, 0.5, 0.625, 0.5, 0.7326, 0.625, 0.75, 0.6076, 0.625, 0.5, 0.375, 0.5, 0.4392, 0.625, 0.4375, 0.625, 0.375, 0.5, 0.4392, 0.5, 0.5174, 0.625, 0.5, 0.625, 0.4375, 0.5, 0.7326, 0.5, 0.8108, 0.625, 0.8125, 0.625, 0.75, 0.5, 0.8108, 0.5, 0.875, 0.625, 0.875, 0.625, 0.8125, 0.625, 0.5, 0.6076, 0.625, 0.6858, 0.625, 0.6875, 0.5, 0.6875, 0.5, 0.6858, 0.625, 0.75, 0.625, 0.75, 0.5, 0.6858, 0.625, 0.6875, 0.75, 0.75, 0.75, 0.75, 0.625, 0.6076, 0.625, 0.625, 0.75, 0.6875, 0.75, 0.6858, 0.625, 0.5, 0.5174, 0.625, 0.5, 0.6076, 0.625, 0.5, 0.625, 0.5, 0.625, 0.6076, 0.625, 0.625, 0.75, 0.5, 0.7326, 0.5, 0.375, 0.625, 0.375, 0.625, 0.4375, 0.5, 0.4392, 0.5, 0.4392, 0.625, 0.4375, 0.625, 0.5, 0.5, 0.5174, 0.5, 0.7326, 0.625, 0.75, 0.625, 0.8125, 0.5, 0.8108, 0.5, 0.8108, 0.625, 0.8125, 0.625, 0.875, 0.5, 0.875, 0.625, 0.5, 0.6875, 0.5, 0.6858, 0.625, 0.6076, 0.625, 0.6875, 0.5, 0.75, 0.5, 0.75, 0.625, 0.6858, 0.625, 0.6858, 0.625, 0.75, 0.625, 0.75, 0.75, 0.6875, 0.75, 0.6076, 0.625, 0.6858, 0.625, 0.6875, 0.75, 0.625, 0.75, 0.5, 0.5174, 0.5, 0.4392, 0.5, 0.4392, 0.5, 0.5174, 0.5, 0.7326, 0.5, 0.625, 0.5, 0.625, 0.5, 0.7326, 0.5, 0.8108, 0.5, 0.7326, 0.5, 0.7326, 0.5, 0.8108, 0.5, 0.4392, 0.5, 0.375, 0.5, 0.375, 0.5, 0.4392, 0.5, 0.625, 0.5, 0.5174, 0.5, 0.5174, 0.5, 0.625, 0.5, 0.875, 0.5, 0.8108, 0.5, 0.8108, 0.5, 0.875, 0.375, 0.75, 0.375, 0.75, 0.375, 0.8125, 0.375, 0.8125, 0.375, 0.8125, 0.375, 0.8125, 0.375, 0.875, 0.375, 0.875, 0.375, 0.75, 0.375, 0.8125, 0.5, 0.8108, 0.5, 0.7326, 0.375, 0.8125, 0.375, 0.875, 0.5, 0.875, 0.5, 0.8108, 0.375, 0.75, 0.375, 0.8125, 0.375, 0.8125, 0.375, 0.75, 0.375, 0.8125, 0.375, 0.875, 0.375, 0.875, 0.375, 0.8125, 0.375, 0.75, 0.5, 0.7326, 0.5, 0.8108, 0.375, 0.8125, 0.375, 0.8125, 0.5, 0.8108, 0.5, 0.875, 0.375, 0.875, 0.375, 0.8125, 0.375, 0.75, 0.375, 0.75, 0.375, 0.8125, 0.375, 0.75, 0.5, 0.7326, 0.5, 0.7326, 0.375, 0.75, 0.5, 0.7326, 0.5, 0.8108, 0.5, 0.8108, 0.5, 0.7326, 0.375, 0.75, 0.375, 0.75, 0.375, 0.75, 0.375, 0.75, 0.375, 0.875, 0.375, 0.8125, 0.375, 0.8125, 0.375, 0.875, 0.5, 0.8108, 0.5, 0.875, 0.5, 0.875, 0.5, 0.8108, 0.3663, 0.7018, 0.3056, 0.7401, 0.3056, 0.7401, 0.3663, 0.7018, 0.3654, 0.5158, 0.3802, 0.6231, 0.3802, 0.6231, 0.3654, 0.5158, 0.2577, 0.7212, 0.2561, 0.625, 0.2561, 0.625, 0.2577, 0.7212, 0.256, 0.512, 0.3113, 0.5125, 0.3113, 0.5125, 0.256, 0.512, 0.3113, 0.5125, 0.3654, 0.5158, 0.3654, 0.5158, 0.3113, 0.5125, 0.2561, 0.625, 0.256, 0.512, 0.256, 0.512, 0.2561, 0.625, 0.3802, 0.6231, 0.3663, 0.7018, 0.3663, 0.7018, 0.3802, 0.6231, 0.3056, 0.7401, 0.2577, 0.7212, 0.2577, 0.7212, 0.3056, 0.7401, 0.375, 0.75, 0.375, 0.75, 0.375, 0.8125, 0.375, 0.8125, 0.375, 0.5, 0.375, 0.5, 0.3924, 0.625, 0.3924, 0.625, 0.375, 0.375, 0.375, 0.375, 0.375, 0.4375, 0.375, 0.4375, 0.375, 0.8125, 0.375, 0.8125, 0.375, 0.875, 0.375, 0.875, 0.375, 0.5, 0.3924, 0.625, 0.5, 0.625, 0.5, 0.5174, 0.5, 0.5174, 0.5, 0.625, 0.6076, 0.625, 0.625, 0.5, 0.5, 0.625, 0.5, 0.7326, 0.625, 0.75, 0.6076, 0.625, 0.3924, 0.625, 0.375, 0.75, 0.5, 0.7326, 0.5, 0.625, 0.375, 0.375, 0.375, 0.4375, 0.5, 0.4392, 0.5, 0.375, 0.5, 0.375, 0.5, 0.4392, 0.625, 0.4375, 0.625, 0.375, 0.5, 0.4392, 0.5, 0.5174, 0.625, 0.5, 0.625, 0.4375, 0.375, 0.4375, 0.375, 0.5, 0.5, 0.5174, 0.5, 0.4392, 0.375, 0.75, 0.375, 0.8125, 0.5, 0.8108, 0.5, 0.7326, 0.5, 0.7326, 0.5, 0.8108, 0.625, 0.8125, 0.625, 0.75, 0.5, 0.8108, 0.5, 0.875, 0.625, 0.875, 0.625, 0.8125, 0.375, 0.8125, 0.375, 0.875, 0.5, 0.875, 0.5, 0.8108, 0.625, 0.5, 0.6076, 0.625, 0.6858, 0.625, 0.6875, 0.5, 0.6875, 0.5, 0.6858, 0.625, 0.75, 0.625, 0.75, 0.5, 0.6858, 0.625, 0.6875, 0.75, 0.75, 0.75, 0.75, 0.625, 0.6076, 0.625, 0.625, 0.75, 0.6875, 0.75, 0.6858, 0.625, 0.375, 0.375, 0.375, 0.375, 0.375, 0.4375, 0.375, 0.4375, 0.375, 0.8125, 0.375, 0.8125, 0.375, 0.875, 0.375, 0.875, 0.3924, 0.625, 0.3924, 0.625, 0.375, 0.75, 0.375, 0.75, 0.375, 0.4375, 0.375, 0.4375, 0.375, 0.5, 0.375, 0.5, 0.375, 0.4375, 0.375, 0.4375, 0.375, 0.5, 0.375, 0.5, 0.3924, 0.625, 0.3924, 0.625, 0.375, 0.75, 0.375, 0.75, 0.375, 0.375, 0.375, 0.375, 0.375, 0.4375, 0.375, 0.4375, 0.375, 0.8125, 0.375, 0.8125, 0.375, 0.875, 0.375, 0.875, 0.3924, 0.625, 0.3924, 0.625, 0.375, 0.75, 0.375, 0.75, 0.375, 0.4375, 0.375, 0.4375, 0.375, 0.5, 0.375, 0.5, 0.375, 0.5, 0.375, 0.5, 0.3924, 0.625, 0.3924, 0.625, 0.375, 0.75, 0.375, 0.75, 0.375, 0.8125, 0.375, 0.8125, 0.375, 0.5, 0.375, 0.5, 0.375, 0.5, 0.375, 0.5, 0.375, 0.4375, 0.375, 0.4375, 0.375, 0.5, 0.375, 0.5, 0.375, 0.75, 0.3805, 0.7101, 0.375, 0.8125, 0.375, 0.8125, 0.375, 0.5, 0.375, 0.5, 0.3924, 0.625, 0.3924, 0.625, 0.375, 0.5, 0.375, 0.5, 0.3924, 0.625, 0.3924, 0.625, 0.375, 0.75, 0.375, 0.75, 0.375, 0.8125, 0.375, 0.8125, 0.375, 0.375, 0.375, 0.375, 0.375, 0.4375, 0.375, 0.4375, 0.375, 0.8125, 0.375, 0.8125, 0.375, 0.875, 0.375, 0.875, 0.3924, 0.625, 0.3924, 0.625, 0.3805, 0.7101, 0.3805, 0.7101, 0.375, 0.4375, 0.375, 0.4375, 0.375, 0.5, 0.375, 0.5, 0.375, 0.8125, 0.375, 0.8125, 0.375, 0.875, 0.375, 0.875, 0.375, 0.375, 0.375, 0.375, 0.375, 0.4375, 0.375, 0.4375, 0.375, 0.375, 0.375, 0.375, 0.375, 0.4375, 0.375, 0.4375, 0.375, 0.8125, 0.375, 0.8125, 0.375, 0.875, 0.375, 0.875, 0.3924, 0.625, 0.3924, 0.625, 0.3783, 0.7134, 0.3805, 0.7101, 0.375, 0.4375, 0.375, 0.4375, 0.375, 0.5, 0.375, 0.5, 0.375, 0.5, 0.375, 0.5, 0.3924, 0.625, 0.3924, 0.625, 0.3805, 0.7101, 0.3805, 0.7101, 0.375, 0.8125, 0.375, 0.8125, 0.375, 0.5, 0.375, 0.5, 0.375, 0.5, 0.375, 0.5, 0.375, 0.75, 0.375, 0.75, 0.3924, 0.625, 0.3924, 0.625, 0.375, 0.75, 0.375, 0.75, 0.375, 0.75, 0.3805, 0.7101, 0.3805, 0.7101, 0.375, 0.75, 0.3924, 0.625, 0.3924, 0.625, 0.3924, 0.625, 0.3924, 0.625, 0.375, 0.75, 0.375, 0.75, 0.3924, 0.625, 0.3924, 0.625, 0.375, 0.5, 0.375, 0.5, 0.3924, 0.625, 0.3924, 0.625, 0.375, 0.75, 0.375, 0.75, 0.375, 0.75, 0.375, 0.75, 0.375, 0.75, 0.375, 0.75, 0.375, 0.5, 0.375, 0.5, 0.3924, 0.625, 0.3924, 0.625, 0.3924, 0.625, 0.3924, 0.625, 0.375, 0.5, 0.375, 0.5, 0.375, 0.75, 0.375, 0.75, 0.375, 0.75, 0.375, 0.75, 0.3924, 0.625, 0.3924, 0.625, 0.375, 0.75, 0.375, 0.75, 0.3924, 0.625, 0.3924, 0.625, 0.375, 0.75, 0.375, 0.75, 0.375, 0.75, 0.375, 0.75, 0.375, 0.75, 0.375, 0.75, 0.375, 0.75, 0.375, 0.75, 0.3924, 0.625, 0.3924, 0.625, 0.375, 0.5, 0.375, 0.5, 0.375, 0.5, 0.375, 0.5, 0.375, 0.5, 0.375, 0.5, 0.3924, 0.625, 0.3924, 0.625, 0.3924, 0.625, 0.3924, 0.625, 0.375, 0.5, 0.375, 0.5, 0.375, 0.4375, 0.375, 0.4375, 0.375, 0.5, 0.375, 0.5, 0.3783, 0.7134, 0.3805, 0.7101, 0.375, 0.8125, 0.375, 0.8125, 0.375, 0.5, 0.375, 0.5, 0.3924, 0.625, 0.3924, 0.625, 0.375, 0.375, 0.375, 0.375, 0.375, 0.4375, 0.375, 0.4375, 0.375, 0.5, 0.375, 0.5, 0.3924, 0.625, 0.3924, 0.625, 0.3805, 0.7101, 0.3783, 0.7134, 0.375, 0.8125, 0.375, 0.8125, 0.2577, 0.7212, 0.2577, 0.7212, 0.2577, 0.7212, 0.2577, 0.7212, 0.3654, 0.5158, 0.3654, 0.5158, 0.3802, 0.6231, 0.3802, 0.6231, 0.2577, 0.7212, 0.2577, 0.7212, 0.2561, 0.625, 0.2561, 0.625, 0.256, 0.512, 0.256, 0.512, 0.3113, 0.5125, 0.3113, 0.5125, 0.3924, 0.625, 0.3924, 0.625, 0.3805, 0.7101, 0.3783, 0.7134, 0.375, 0.8125, 0.375, 0.8125, 0.375, 0.8753, 0.375, 0.875, 0.2577, 0.7212, 0.25, 0.728, 0.3125, 0.75, 0.3056, 0.7401, 0.3056, 0.7401, 0.3125, 0.75, 0.3805, 0.7101, 0.3663, 0.7018, 0.3663, 0.7018, 0.3805, 0.7101, 0.3924, 0.625, 0.3802, 0.6231, 0.3802, 0.6231, 0.3924, 0.625, 0.375, 0.5, 0.3654, 0.5158, 0.3654, 0.5158, 0.375, 0.5, 0.3125, 0.5, 0.3113, 0.5125, 0.3113, 0.5125, 0.3125, 0.5, 0.25, 0.5, 0.256, 0.512, 0.256, 0.512, 0.25, 0.5, 0.25, 0.625, 0.2561, 0.625, 0.2561, 0.625, 0.25, 0.625, 0.25, 0.728, 0.2577, 0.7212, 0.256, 0.512, 0.2561, 0.625, 0.3142, 0.625, 0.3113, 0.5125, 0.3113, 0.5125, 0.3142, 0.625, 0.3802, 0.6231, 0.3654, 0.5158, 0.3142, 0.625, 0.3056, 0.7401, 0.3663, 0.7018, 0.3802, 0.6231, 0.2561, 0.625, 0.2577, 0.7212, 0.3056, 0.7401, 0.3142, 0.625, 0.3113, 0.5125, 0.3113, 0.5125, 0.3654, 0.5158, 0.3654, 0.5158, 0.2561, 0.625, 0.2561, 0.625, 0.256, 0.512, 0.256, 0.512, 0.3802, 0.6231, 0.3802, 0.6231, 0.3663, 0.7018, 0.3663, 0.7018, 0.3056, 0.7401, 0.3056, 0.7401, 0.3663, 0.7018, 0.3663, 0.7018, 0.375, 0.75, 0.375, 0.75, 0.375, 0.8125, 0.375, 0.8125, 0.375, 0.5, 0.375, 0.5, 0.3924, 0.625, 0.3924, 0.625, 0.375, 0.4375, 0.375, 0.4375, 0.375, 0.5, 0.375, 0.5, 0.3924, 0.625, 0.3924, 0.625, 0.375, 0.75, 0.375, 0.75, 0.375, 0.8125, 0.375, 0.8125, 0.375, 0.875, 0.375, 0.875, 0.375, 0.375, 0.375, 0.375, 0.375, 0.4375, 0.375, 0.4375, 0.3056, 0.7401, 0.3056, 0.7401, 0.2577, 0.7212, 0.2577, 0.7212, 0.3802, 0.6231, 0.3802, 0.6231, 0.3663, 0.7018, 0.3663, 0.7018, 0.2561, 0.625, 0.2561, 0.625, 0.256, 0.512, 0.256, 0.512, 0.3113, 0.5125, 0.3113, 0.5125, 0.3654, 0.5158, 0.3654, 0.5158, 0.256, 0.512, 0.256, 0.512, 0.3113, 0.5125, 0.3113, 0.5125, 0.2577, 0.7212, 0.2577, 0.7212, 0.2561, 0.625, 0.2561, 0.625, 0.3654, 0.5158, 0.3654, 0.5158, 0.3802, 0.6231, 0.3802, 0.6231, 0.3663, 0.7018, 0.3663, 0.7018, 0.3056, 0.7401, 0.3056, 0.7401, 0.3663, 0.7018, 0.3663, 0.7018, 0.3056, 0.7401, 0.3056, 0.7401, 0.3056, 0.7401, 0.3056, 0.7401, 0.2577, 0.7212, 0.2577, 0.7212, 0.3663, 0.7018, 0.3663, 0.7018, 0.3663, 0.7018, 0.3663, 0.7018, 0.2577, 0.7212, 0.2577, 0.7212, 0.3056, 0.7401, 0.3056, 0.7401, 0.3056, 0.7401, 0.3056, 0.7401, 0.2577, 0.7212, 0.2577, 0.7212, 0.3663, 0.7018, 0.3663, 0.7018, 0.3056, 0.7401, 0.3056, 0.7401, 0.3924, 0.625, 0.3924, 0.625, 0.375, 0.75, 0.375, 0.75, 0.375, 0.5, 0.375, 0.5, 0.3924, 0.625, 0.3924, 0.625, 0.375, 0.75, 0.375, 0.75, 0.3924, 0.625, 0.3924, 0.625, 0.375, 0.5, 0.375, 0.5, 0.375, 0.5, 0.375, 0.5, 0.375, 0.5, 0.375, 0.5, 0.3924, 0.625, 0.3924, 0.625, 0.3924, 0.625, 0.3924, 0.625, 0.375, 0.5, 0.375, 0.5, 0.3924, 0.625, 0.3924, 0.625, 0.375, 0.5, 0.375, 0.5, 0.375, 0.5, 0.375, 0.5, 0.3924, 0.625, 0.3924, 0.625, 0.375, 0.5, 0.375, 0.5, 0.375, 0.5, 0.375, 0.5, 0.375, 0.75, 0.375, 0.75, 0.3924, 0.625, 0.3924, 0.625, 0.375, 0.75, 0.375, 0.75, 0.375, 0.75, 0.375, 0.75, 0.3924, 0.625, 0.3924, 0.625, 0.375, 0.75, 0.375, 0.75, 0.375, 0.75, 0.375, 0.75, 0.375, 0.75, 0.375, 0.75, 0.375, 0.75, 0.375, 0.75, 0.375, 0.75, 0.375, 0.75, 0.375, 0.75, 0.375, 0.75, 0.375, 0.75, 0.375, 0.75, 0.375, 0.75, 0.375, 0.75, 0.375, 0.75, 0.375, 0.75, 0.3924, 0.625, 0.3924, 0.625, 0.375, 0.5, 0.375, 0.5, 0.375, 0.5, 0.375, 0.5, 0.3924, 0.625, 0.3924, 0.625, 0.375, 0.5, 0.375, 0.5, 0.375, 0.5, 0.375, 0.5, 0.375, 0.75, 0.375, 0.75, 0.3924, 0.625, 0.3924, 0.625, 0.375, 0.75, 0.375, 0.75, 0.375, 0.75, 0.375, 0.75, 0.3924, 0.625, 0.3924, 0.625, 0.375, 0.75, 0.375, 0.75, 0.5, 0.5174, 0.625, 0.5, 0.6076, 0.625, 0.5, 0.625, 0.5, 0.625, 0.6076, 0.625, 0.625, 0.75, 0.5, 0.7326, 0.5, 0.375, 0.625, 0.375, 0.625, 0.4375, 0.5, 0.4392, 0.5, 0.4392, 0.625, 0.4375, 0.625, 0.5, 0.5, 0.5174, 0.5, 0.7326, 0.625, 0.75, 0.625, 0.8125, 0.5, 0.8108, 0.5, 0.8108, 0.625, 0.8125, 0.625, 0.875, 0.5, 0.875, 0.625, 0.5, 0.6875, 0.5, 0.6858, 0.625, 0.6076, 0.625, 0.6875, 0.5, 0.75, 0.5, 0.75, 0.625, 0.6858, 0.625, 0.6858, 0.625, 0.75, 0.625, 0.75, 0.75, 0.6875, 0.75, 0.6076, 0.625, 0.6858, 0.625, 0.6875, 0.75, 0.625, 0.75, 0.5, 0.5174, 0.5, 0.625, 0.6076, 0.625, 0.625, 0.5, 0.5, 0.625, 0.5, 0.7326, 0.625, 0.75, 0.6076, 0.625, 0.5, 0.375, 0.5, 0.4392, 0.625, 0.4375, 0.625, 0.375, 0.5, 0.4392, 0.5, 0.5174, 0.625, 0.5, 0.625, 0.4375, 0.5, 0.7326, 0.5, 0.8108, 0.625, 0.8125, 0.625, 0.75, 0.5, 0.8108, 0.5, 0.875, 0.625, 0.875, 0.625, 0.8125, 0.625, 0.5, 0.6076, 0.625, 0.6858, 0.625, 0.6875, 0.5, 0.6875, 0.5, 0.6858, 0.625, 0.75, 0.625, 0.75, 0.5, 0.6858, 0.625, 0.6875, 0.75, 0.75, 0.75, 0.75, 0.625, 0.6076, 0.625, 0.625, 0.75, 0.6875, 0.75, 0.6858, 0.625, 0.5, 0.5174, 0.5, 0.5174, 0.5, 0.4392, 0.5, 0.4392, 0.5, 0.7326, 0.5, 0.7326, 0.5, 0.625, 0.5, 0.625, 0.5, 0.8108, 0.5, 0.8108, 0.5, 0.7326, 0.5, 0.7326, 0.5, 0.4392, 0.5, 0.4392, 0.5, 0.375, 0.5, 0.375, 0.5, 0.625, 0.5, 0.625, 0.5, 0.5174, 0.5, 0.5174, 0.5, 0.875, 0.5, 0.875, 0.5, 0.8108, 0.5, 0.8108, 0.375, 0.75, 0.375, 0.8125, 0.375, 0.8125, 0.375, 0.75, 0.375, 0.8125, 0.375, 0.875, 0.375, 0.875, 0.375, 0.8125, 0.375, 0.75, 0.5, 0.7326, 0.5, 0.8108, 0.375, 0.8125, 0.375, 0.8125, 0.5, 0.8108, 0.5, 0.875, 0.375, 0.875, 0.375, 0.75, 0.375, 0.75, 0.375, 0.8125, 0.375, 0.8125, 0.375, 0.8125, 0.375, 0.8125, 0.375, 0.875, 0.375, 0.875, 0.375, 0.75, 0.375, 0.8125, 0.5, 0.8108, 0.5, 0.7326, 0.375, 0.8125, 0.375, 0.875, 0.5, 0.875, 0.5, 0.8108, 0.375, 0.8125, 0.375, 0.8125, 0.375, 0.75, 0.375, 0.75, 0.375, 0.75, 0.375, 0.75, 0.5, 0.7326, 0.5, 0.7326, 0.5, 0.7326, 0.5, 0.7326, 0.5, 0.8108, 0.5, 0.8108, 0.375, 0.75, 0.375, 0.75, 0.375, 0.75, 0.375, 0.75, 0.375, 0.875, 0.375, 0.875, 0.375, 0.8125, 0.375, 0.8125, 0.5, 0.8108, 0.5, 0.8108, 0.5, 0.875, 0.5, 0.875, 0.3663, 0.7018, 0.3663, 0.7018, 0.3056, 0.7401, 0.3056, 0.7401, 0.3654, 0.5158, 0.3654, 0.5158, 0.3802, 0.6231, 0.3802, 0.6231, 0.2577, 0.7212, 0.2577, 0.7212, 0.2561, 0.625, 0.2561, 0.625, 0.256, 0.512, 0.256, 0.512, 0.3113, 0.5125, 0.3113, 0.5125, 0.3113, 0.5125, 0.3113, 0.5125, 0.3654, 0.5158, 0.3654, 0.5158, 0.2561, 0.625, 0.2561, 0.625, 0.256, 0.512, 0.256, 0.512, 0.3802, 0.6231, 0.3802, 0.6231, 0.3663, 0.7018, 0.3663, 0.7018, 0.3056, 0.7401, 0.3056, 0.7401, 0.2577, 0.7212, 0.2577, 0.7212])
me_cube.materials.append(mat_skin)
me_cube.materials.append(mat_shirt)
me_cube.materials.append(mat_trousers)
me_cube.materials.append(mat_shoes)
me_cube.use_remesh_preserve_volume = False
me_cube.use_remesh_preserve_attributes = False
me_cube.use_mirror_vertex_groups = False
me_cube.update()
arm_armature_001 = bpy.data.armatures.new('Armature.001')  # bones are not reproduced

# ---- objects
ob_cube = bpy.data.objects.new('Cube', me_cube)
ob_light = bpy.data.objects.new('Light', light_light)
ob_camera = bpy.data.objects.new('Camera', cam_camera)
ob_armature = bpy.data.objects.new('Armature', arm_armature_001)

# ---- transforms, parenting, visibility, modifiers, constraints
ob_cube.parent = ob_armature
ob_cube.matrix_parent_inverse = Matrix(((1.0, -0.0, 0.0, 0.2129), (-0.0, 1.0, -0.0, -0.199), (0.0, 0.0, 1.0, -3.724), (-0.0, 0.0, -0.0, 1.0)))
ob_cube.location = (0.0, 0.0, 0.0)
ob_cube.lock_rotations_4d = False
ob_cube.empty_display_type = 'ARROWS'
ob_cube.lineart.crease_threshold = 0.0
_vg = ob_cube.vertex_groups.new(name='Midsection')
_vg = ob_cube.vertex_groups.new(name='Chest')
for _i, _w in zip([32, 33, 39, 42, 43, 44, 45, 46, 48, 49, 50, 110, 114, 231, 236, 239, 240, 241, 243, 244, 298], [0.0849, 0.0536, 0.01041, 0.09316, 0.01404, 0.3432, 0.1272, 0.02183, 0.06998, 0.5886, 0.1755, 0.01379, 0.005215, 0.05299, 0.008822, 0.09457, 0.1261, 0.01998, 0.07332, 0.5875, 0.005093]): _vg.add([_i], _w, 'REPLACE')
_vg = ob_cube.vertex_groups.new(name='Bone.002')
for _i, _w in zip([42, 43, 49, 50, 109, 113, 239, 244, 297], [0.1412, 0.6359, 0.1948, 0.7465, 0.09275, 0.04797, 0.1442, 0.196, 0.053]): _vg.add([_i], _w, 'REPLACE')
_vg = ob_cube.vertex_groups.new(name='Shoulder.R')
for _i, _w in zip([3, 6, 11, 17, 20, 25, 26, 27, 32, 33, 34, 39, 43, 44, 45, 46, 50, 109, 110, 112, 114, 212, 216, 221, 226, 227, 228, 229, 231, 232, 233, 234, 236, 237, 238, 239, 240, 241, 242, 243, 244, 251, 252, 253, 254, 255, 256, 278, 295, 296, 297, 298], [0.00151, 0.03222, 0.0166, 0.08584, 0.05204, 0.06011, 0.01247, 0.007772, 0.389, 0.1365, 0.02122, 0.05424, 0.0793, 0.2626, 0.1052, 0.006888, 0.005524, 0.04622, 0.2343, 0.07149, 0.1432, 0.03618, 0.03911, 0.08645, 0.06225, 0.06728, 0.04328, 0.002234, 0.61, 0.09543, 0.04849, 0.02798, 0.7594, 0.8039, 0.8918, 0.5262, 0.6195, 0.6969, 0.7226, 0.8154, 0.1644, 0.7893, 0.9237, 0.8733, 0.3994, 0.2341, 0.173, 0.6327, 0.3788, 0.5415, 0.1543, 0.3486]): _vg.add([_i], _w, 'REPLACE')
_vg = ob_cube.vertex_groups.new(name='UpperArm.R')
for _i, _w in zip([44, 231, 236, 237, 238, 240, 241, 242, 243, 251, 252, 253, 254, 255, 256, 257, 258, 259, 260, 261, 262], [0.01341, 0.03004, 0.08463, 0.0007578, 0.01088, 0.08497, 0.2078, 0.1746, 0.08592, 0.1669, 0.05018, 0.1126, 0.5875, 0.7494, 0.7931, 0.9642, 0.9804, 0.9655, 0.8668, 0.8648, 0.1596]): _vg.add([_i], _w, 'REPLACE')
_vg = ob_cube.vertex_groups.new(name='LowerArm.R')
for _i, _w in zip([257, 259, 260, 261, 262, 263, 264, 265, 266, 267, 319, 320, 321, 323, 324, 329, 330, 331, 332, 333, 334], [0.00265, 0.03582, 0.1424, 0.1397, 0.8331, 0.1801, 0.7813, 0.1566, 0.1112, 0.07836, 0.02188, 0.01833, 0.06385, 0.09964, 0.0695, 0.8204, 0.9447, 0.9576, 0.1989, 0.7779, 0.2588]): _vg.add([_i], _w, 'REPLACE')
_vg = ob_cube.vertex_groups.new(name='Hand.R')
for _i, _w in zip([263, 264, 265, 266, 267, 268, 313, 314, 315, 316, 317, 318, 319, 320, 321, 322, 323, 324, 325, 328, 329, 332, 333, 334], [0.01833, 0.1562, 0.8254, 0.09334, 0.8837, 0.8992, 0.8882, 0.999, 0.9907, 0.8647, 0.9849, 0.999, 0.1848, 0.1113, 0.8684, 0.9435, 0.8742, 0.8923, 0.01065, 0.05202, 0.1096, 0.8085, 0.2136, 0.7553]): _vg.add([_i], _w, 'REPLACE')
_vg = ob_cube.vertex_groups.new(name='Thumb.R')
for _i, _w in zip([263, 264, 266, 267, 268, 313, 316, 319, 320, 321, 322, 323, 324, 325, 326, 327, 328, 329], [0.7838, 0.06036, 0.797, 0.04194, 0.1167, 0.1074, 0.1297, 0.7798, 0.8543, 0.06792, 0.06357, 0.01026, 0.04059, 0.9618, 0.9896, 0.9802, 0.9355, 0.06922]): _vg.add([_i], _w, 'REPLACE')
_vg = ob_cube.vertex_groups.new(name='Shoulder.L')
for _i, _w in zip([3, 6, 11, 17, 20, 25, 26, 27, 28, 29, 32, 33, 34, 35, 36, 39, 40, 41, 42, 43, 44, 45, 46, 47, 48, 49, 50, 52, 53, 60, 61, 62, 63, 64, 65, 91, 109, 110, 111, 112, 113, 114, 216, 221, 231, 232, 236, 240, 241, 296, 298], [0.02676, 0.01699, 0.02655, 0.0603, 0.07235, 0.04135, 0.05632, 0.0623, 0.05135, 0.0002592, 0.2445, 0.5951, 0.08749, 0.05483, 0.02262, 0.8131, 0.8158, 0.9242, 0.5331, 0.07986, 0.2672, 0.6772, 0.8688, 0.8851, 0.9022, 0.1779, 0.009721, 0.007401, 0.004076, 0.9247, 0.9535, 0.9819, 0.8897, 0.958, 0.9196, 0.6361, 0.03935, 0.1919, 0.3663, 0.5338, 0.1431, 0.3212, 0.002938, 0.02583, 0.09843, 0.002931, 0.03432, 0.1026, 0.003551, 0.05468, 0.1115]): _vg.add([_i], _w, 'REPLACE')
_vg = ob_cube.vertex_groups.new(name='LowerArm.L')
for _i, _w in zip([63, 64, 65, 66, 67, 68, 69, 70, 71, 72, 73, 145, 146, 147, 149], [0.0601, 0.002625, 0.05357, 0.9959, 0.9852, 1.004, 0.9852, 0.9898, 0.9917, 0.07766, 0.1502, 0.1463, 0.7558, 0.8205, 0.1127]): _vg.add([_i], _w, 'REPLACE')
_vg = ob_cube.vertex_groups.new(name='Hand.L')
for _i, _w in zip([72, 73, 74, 75, 76, 77, 129, 130, 131, 132, 133, 134, 135, 137, 138, 139, 140, 144, 145, 146, 147, 148, 149, 150], [0.01104, 0.6934, 0.9012, 0.07301, 0.9393, 0.9426, 0.9037, 0.9945, 0.9932, 0.8824, 0.9905, 1.003, 0.1607, 0.8576, 0.9663, 0.9285, 0.9431, 0.034, 0.1032, 0.02066, 0.09786, 0.9188, 0.5175, 0.8937]): _vg.add([_i], _w, 'REPLACE')
_vg = ob_cube.vertex_groups.new(name='Thumb.L')
for _i, _w in zip([72, 73, 74, 75, 76, 77, 129, 132, 135, 136, 137, 138, 139, 140, 141, 142, 143, 144, 145, 146, 147, 148, 149, 150], [0.8918, 0.1564, 0.07853, 0.9556, 0.05631, 0.06778, 0.09685, 0.1187, 0.8469, 0.9748, 0.1261, 0.01995, 0.06021, 0.05285, 0.9826, 0.9934, 0.9814, 0.9625, 0.7507, 0.2084, 0.08149, 0.07394, 0.3699, 0.08253]): _vg.add([_i], _w, 'REPLACE')
_vg = ob_cube.vertex_groups.new(name='Neck')
for _i, _w in zip([0, 1, 2, 3, 4, 5, 6, 7, 8, 9, 10, 11, 12, 13, 14, 15, 16, 17, 18, 20, 21, 22, 23, 24, 25, 26, 27, 28, 29, 30, 31, 32, 33, 34, 35, 36, 37, 38, 39, 40, 41, 42, 43, 44, 45, 60, 91, 109, 110, 111, 112, 113, 114, 209, 210, 211, 212, 213, 214, 215, 216, 217, 218, 219, 220, 221, 222, 223, 224, 225, 226, 227, 228, 229, 230, 231, 232, 233, 234, 235, 236, 237, 238, 239, 240, 251, 278, 295, 296, 297, 298], [0.04327, 0.09399, 0.05214, 0.295, 0.1238, 0.03776, 0.309, 0.0366, 0.04954, 0.06626, 0.03833, 0.3116, 0.04204, 0.1762, 0.1197, 0.04797, 0.07188, 0.4533, 0.06592, 0.478, 0.0548, 0.06554, 0.06901, 0.01267, 0.3841, 0.3995, 0.4321, 0.4617, 0.2886, 0.2938, 0.3377, 0.2126, 0.1632, 0.5282, 0.4929, 0.4253, 0.3993, 0.416, 0.07139, 0.1393, 0.003966, 0.203, 0.1639, 0.02995, 0.01105, 0.005235, 0.2896, 0.7731, 0.4517, 0.5098, 0.3018, 0.7411, 0.4235, 0.04203, 0.09397, 0.05013, 0.2767, 0.04954, 0.06261, 0.03505, 0.3002, 0.04127, 0.1487, 0.1196, 0.04544, 0.4608, 0.05116, 0.06547, 0.06662, 0.01098, 0.3704, 0.3932, 0.359, 0.265, 0.2906, 0.1588, 0.4944, 0.3788, 0.3976, 0.3884, 0.06869, 0.1281, 0.002866, 0.1997, 0.009441, 0.0008762, 0.278, 0.4709, 0.2885, 0.7207, 0.4163]): _vg.add([_i], _w, 'REPLACE')
_vg = ob_cube.vertex_groups.new(name='Head')
for _i, _w in zip([0, 1, 2, 3, 4, 5, 6, 7, 8, 9, 10, 11, 12, 13, 14, 15, 16, 17, 18, 19, 20, 21, 22, 23, 24, 25, 26, 27, 28, 29, 30, 31, 32, 33, 34, 35, 36, 37, 38, 40, 91, 109, 110, 111, 112, 113, 114, 151, 152, 153, 154, 155, 156, 157, 158, 159, 160, 161, 162, 163, 164, 165, 166, 167, 168, 169, 170, 171, 172, 173, 174, 175, 176, 177, 178, 179, 180, 181, 182, 183, 184, 185, 186, 187, 188, 189, 190, 191, 192, 193, 194, 195, 196, 197, 198, 199, 200, 209, 210, 211, 212, 213, 214, 215, 216, 217, 218, 219, 220, 221, 222, 223, 224, 225, 226, 227, 228, 229, 230, 231, 232, 233, 234, 235, 237, 278, 295, 296, 297, 298, 335, 336, 337, 338, 339, 340, 341, 342, 343, 344, 345, 346, 347, 348, 349, 350, 351, 352, 353, 354, 355, 356, 357, 358, 359, 360, 361, 362, 363, 364, 365, 366, 367, 368], [0.9477, 0.8972, 0.9382, 0.6367, 0.8701, 0.9471, 0.6111, 0.9521, 0.9449, 0.9208, 0.9491, 0.612, 0.9487, 0.7989, 0.8715, 0.9415, 0.9223, 0.3894, 0.9187, 0.9953, 0.3888, 0.9372, 0.9285, 0.916, 0.9638, 0.5023, 0.5073, 0.4711, 0.4765, 0.6818, 0.6893, 0.6533, 0.0233, 0.009631, 0.3411, 0.4417, 0.5339, 0.5796, 0.574, 0.001779, 0.02709, 0.01128, 0.07265, 0.09622, 0.06253, 0.01315, 0.07082, 1.0, 1.0, 1.0, 1.0, 1.0, 1.0, 1.0, 1.0, 1.0, 1.0, 1.0, 1.0, 1.0, 1.0, 1.0, 1.0, 1.0, 1.0, 1.0, 1.0, 1.0, 1.0, 1.0, 1.0, 1.0, 1.0, 1.0, 1.0, 1.0, 1.0, 1.0, 1.0, 1.0, 1.0, 1.0, 1.0, 1.0, 1.0, 1.0, 1.0, 1.0, 1.0, 1.0, 1.0, 1.0, 1.0, 1.0, 1.0, 1.0, 1.0, 0.9481, 0.8963, 0.9402, 0.6553, 0.9446, 0.9243, 0.9506, 0.6236, 0.949, 0.8276, 0.8706, 0.9427, 0.4047, 0.9407, 0.9283, 0.9183, 0.9646, 0.5369, 0.511, 0.5861, 0.7046, 0.6903, 0.01165, 0.3741, 0.5636, 0.5584, 0.5875, 0.01263, 0.03768, 0.1183, 0.06798, 0.01985, 0.07375, 1.0, 1.0, 1.0, 1.0, 1.0, 1.0, 1.0, 1.0, 1.0, 1.0, 1.0, 1.0, 1.0, 1.0, 1.0, 1.0, 1.0, 1.0, 1.0, 1.0, 1.0, 1.0, 1.0, 1.0, 1.0, 1.0, 1.0, 1.0, 1.0, 1.0, 1.0, 1.0, 1.0, 1.0]): _vg.add([_i], _w, 'REPLACE')
_vg = ob_cube.vertex_groups.new(name='Hip')
for _i, _w in zip([58, 59, 78, 79, 92, 93, 250, 269, 274, 279, 280], [0.1064, 0.01319, 0.07029, 0.006973, 0.006996, 0.06354, 0.07024, 0.06054, 0.00221, 0.06063, 0.1493]): _vg.add([_i], _w, 'REPLACE')
_vg = ob_cube.vertex_groups.new(name='Thigh.R')
for _i, _w in zip([51, 52, 57, 58, 59, 78, 79, 80, 84, 85, 89, 90, 92, 93, 94, 242, 245, 246, 247, 248, 249, 250, 269, 270, 271, 272, 273, 274, 275, 276, 277, 279, 280, 281, 282, 283, 284, 285], [0.2149, 0.08944, 0.0689, 0.16, 0.06584, 0.1947, 0.07393, 0.0072, 0.02735, 0.007703, 0.02702, 0.0002451, 0.07381, 0.1012, 0.007183, 0.02165, 0.503, 0.5108, 0.5203, 0.5445, 0.7631, 0.4787, 0.474, 0.6324, 0.7024, 0.5946, 0.7475, 0.6648, 0.7535, 0.5948, 0.7847, 0.4741, 0.2084, 0.6327, 0.7028, 0.5947, 0.7478, 0.07849]): _vg.add([_i], _w, 'REPLACE')
_vg = ob_cube.vertex_groups.new(name='UpperLeg.R')
for _i, _w in zip([51, 52, 58, 78, 93, 242, 245, 246, 247, 248, 249, 250, 269, 270, 271, 272, 273, 274, 275, 276, 277, 279, 280, 281, 282, 283, 284, 369, 370, 371, 372, 373, 374, 375, 376], [0.0616, 0.001392, 0.04208, 0.05386, 0.01051, 0.007065, 0.145, 0.3713, 0.4427, 0.423, 0.09712, 0.1048, 0.1113, 0.1939, 0.2398, 0.3643, 0.1086, 0.1545, 0.1884, 0.3695, 0.09432, 0.1113, 0.05925, 0.1936, 0.2394, 0.3643, 0.1085, 0.5487, 0.9467, 0.9522, 0.5408, 0.9105, 0.961, 0.905, 0.5102]): _vg.add([_i], _w, 'REPLACE')
_vg = ob_cube.vertex_groups.new(name='LowerLeg.R')
for _i, _w in zip([286, 287, 288, 289, 290, 291, 293, 294, 299, 300, 301, 302, 303, 304, 305, 306, 311, 312, 369, 370, 371, 372, 373, 374, 375, 376], [0.6174, 0.4978, 0.1847, 0.5889, 0.4889, 0.5287, 0.1316, 0.5915, 0.8217, 0.9109, 0.9104, 0.9238, 0.908, 0.9214, 0.3453, 0.8058, 0.09391, 0.05414, 0.4422, 0.01558, 0.02625, 0.4537, 0.07862, 0.0007083, 0.08718, 0.4798]): _vg.add([_i], _w, 'REPLACE')
_vg = ob_cube.vertex_groups.new(name='Foot.R')
for _i, _w in zip([286, 287, 288, 289, 290, 291, 292, 293, 294, 299, 300, 301, 302, 303, 304, 305, 306, 307, 308, 309, 310, 311, 312], [0.3758, 0.501, 0.8134, 0.407, 0.5108, 0.4705, 0.9872, 0.867, 0.4052, 0.1617, 0.08301, 0.0651, 0.05728, 0.08986, 0.06485, 0.6416, 0.1757, 1.012, 1.008, 0.9963, 1.0, 0.9038, 0.9446]): _vg.add([_i], _w, 'REPLACE')
_vg = ob_cube.vertex_groups.new(name='Thigh.L')
for _i, _w in zip([44, 47, 51, 52, 53, 54, 55, 56, 57, 58, 59, 78, 79, 80, 81, 82, 83, 84, 85, 86, 87, 88, 89, 90, 92, 93, 94, 95, 96, 97, 98, 99, 245, 246, 249, 250, 269, 270, 271, 272, 273, 274, 275, 276, 277, 279, 280, 281, 282, 283, 284, 285], [0.001056, 0.02709, 0.594, 0.6755, 0.5599, 0.5358, 0.5699, 0.8286, 0.899, 0.5993, 0.7246, 0.5817, 0.7105, 0.7032, 0.6858, 0.5695, 0.6249, 0.9133, 0.7374, 0.7259, 0.5658, 0.5668, 0.9134, 0.9256, 0.7107, 0.7024, 0.7034, 0.6861, 0.5695, 0.6243, 0.9262, 0.929, 0.2594, 0.07116, 0.1273, 0.2853, 0.2886, 0.1106, 0.02256, 0.02046, 0.1379, 0.116, 0.02475, 0.01267, 0.118, 0.2885, 0.5134, 0.1106, 0.02262, 0.02041, 0.1377, 0.8925]): _vg.add([_i], _w, 'REPLACE')
_vg = ob_cube.vertex_groups.new(name='UpperLeg.L')
for _i, _w in zip([47, 51, 52, 53, 54, 55, 56, 58, 59, 78, 79, 80, 81, 82, 83, 85, 86, 87, 88, 92, 93, 94, 95, 96, 97, 99, 117, 201, 202, 203, 204, 205, 206, 207, 208, 245, 269, 279, 280], [0.007402, 0.0661, 0.1515, 0.3724, 0.436, 0.4139, 0.1433, 0.06272, 0.1382, 0.06693, 0.1394, 0.2297, 0.289, 0.421, 0.3645, 0.198, 0.2508, 0.4269, 0.4289, 0.1394, 0.08365, 0.2295, 0.2887, 0.421, 0.3651, 0.04859, 0.005149, 0.974, 0.9731, 0.9791, 0.9761, 0.9846, 0.98, 0.9797, 0.9713, 0.00561, 0.001993, 0.001931, 0.03078]): _vg.add([_i], _w, 'REPLACE')
_vg = ob_cube.vertex_groups.new(name='LowerLeg.L')
for _i, _w in zip([100, 101, 102, 103, 104, 105, 107, 108, 115, 116, 117, 118, 119, 120, 121, 122, 127, 128], [0.6304, 0.4975, 0.1794, 0.603, 0.4845, 0.5322, 0.1466, 0.6029, 0.8501, 0.9208, 0.9004, 0.9061, 0.8927, 0.9034, 0.3225, 0.8151, 0.09125, 0.05706]): _vg.add([_i], _w, 'REPLACE')
_vg = ob_cube.vertex_groups.new(name='Foot.L')
for _i, _w in zip([100, 101, 102, 103, 104, 105, 106, 107, 108, 115, 116, 117, 118, 119, 120, 121, 122, 123, 124, 125, 126, 127, 128], [0.3608, 0.5019, 0.8185, 0.3908, 0.5147, 0.4662, 0.9819, 0.8515, 0.392, 0.1289, 0.07801, 0.07172, 0.07017, 0.1034, 0.0789, 0.6593, 0.1632, 1.013, 1.005, 0.995, 1.001, 0.9059, 0.9414]): _vg.add([_i], _w, 'REPLACE')
_m = ob_cube.modifiers.new('Armature', 'ARMATURE')
_m.object = ob_armature
ob_light.location = (3.596, -0.8088, 8.618)
ob_light.rotation_euler = (0.6503, 0.05522, 0.9774)
ob_light.lock_rotations_4d = False
ob_light.empty_display_type = 'ARROWS'
ob_light.color = (0.0, 0.0, 0.0, 0.0)
ob_light.lineart.crease_threshold = 0.0
ob_camera.location = (21.94, -16.63, 5.552)
ob_camera.rotation_euler = (1.438, 4.947e-06, 0.9844)
ob_camera.scale = (1.0, 1.0, 1.0)
ob_camera.lock_rotations_4d = False
ob_camera.empty_display_type = 'ARROWS'
ob_camera.color = (0.0, 0.0, 0.0, 0.0)
ob_camera.display_type = 'WIRE'
ob_camera.lineart.crease_threshold = 0.0
ob_armature.location = (0.2671, 2.013, 6.438)
ob_armature.rotation_euler = (0.0, -0.0, -0.889)

# ---- collection membership
col_collection.objects.link(ob_cube)
col_collection.objects.link(ob_light)
col_collection.objects.link(ob_camera)
col_collection.objects.link(ob_armature)

# ---- scene / render settings (as saved in the file)
scene.camera = ob_camera
scene.frame_start = 1; scene.frame_end = 24; scene.frame_set(5)
scene.render.engine = 'BLENDER_EEVEE_NEXT'
scene.cycles.sampling_pattern = 'TABULATED_SOBOL'
scene.cycles.use_light_tree = False
scene.view_settings.view_transform = 'Filmic'
bpy.context.view_layer.update()
